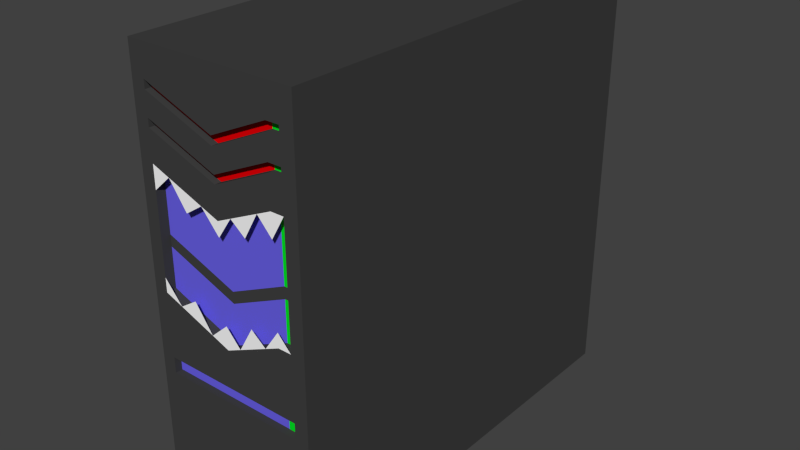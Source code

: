 # Source: dhquest-flamingserver.blend  (saved by Blender 2.76.0; exported with 4.5.12 LTS)
import bpy
from mathutils import Matrix  # noqa: F401  (used for matrix-valued properties, if any)

bpy.ops.wm.read_factory_settings(use_empty=True)
scene = bpy.context.scene
scene.name = 'Scene'

# ---- collections
col_collection_1 = bpy.data.collections.new('Collection 1'); scene.collection.children.link(col_collection_1)

# ---- materials (node trees are filled in below, after node groups)
mat_servermetal = bpy.data.materials.new('ServerMetal')
mat_servermetal.alpha_threshold = 0.0
mat_servermetal.use_transparent_shadow = False
mat_servermetal.diffuse_color = (0.05222, 0.05222, 0.05222, 1.0)
mat_servermetal.roughness = 0.5
mat_serverplastic = bpy.data.materials.new('ServerPlastic')
mat_serverplastic.alpha_threshold = 0.0
mat_serverplastic.use_transparent_shadow = False
mat_serverplastic.diffuse_color = (0.1453, 0.1207, 0.8, 1.0)
mat_serverplastic.roughness = 0.5
mat_serverplastic.specular_intensity = 0.0
mat_serverlight = bpy.data.materials.new('ServerLight')
mat_serverlight.alpha_threshold = 0.0
mat_serverlight.use_transparent_shadow = False
mat_serverlight.diffuse_color = (0.0, 0.8, 0.01879, 1.0)
mat_serverlight.roughness = 0.5
mat_serverlight.specular_intensity = 1.0
mat_boxteeth = bpy.data.materials.new('BoxTeeth')
mat_boxteeth.alpha_threshold = 0.0
mat_boxteeth.use_transparent_shadow = False
mat_boxteeth.diffuse_color = (1.0, 1.0, 1.0, 1.0)
mat_boxteeth.roughness = 0.5
mat_servereyes = bpy.data.materials.new('ServerEyes')
mat_servereyes.alpha_threshold = 0.0
mat_servereyes.use_transparent_shadow = False
mat_servereyes.diffuse_color = (0.8, 0.0, 0.002184, 1.0)
mat_servereyes.roughness = 0.5
mat_servereyes.specular_intensity = 1.0

# ---- material node trees

# ---- world
world_world = bpy.data.worlds.new('World'); scene.world = world_world
world_world.color = (0.05088, 0.05088, 0.05088)
world_world.use_sun_shadow = False
world_world.sun_shadow_jitter_overblur = 0.0
world_world.cycles.sampling_method = 'MANUAL'
world_world.cycles.sample_map_resolution = 256

# ---- meshes
me_cube_001 = bpy.data.meshes.new('Cube.001')
me_cube_001.from_pydata([(-0.32, -0.8, 0.0), (-0.32, -0.8, 1.6), (-0.32, 0.8, 0.0), (-0.32, 0.8, 1.6), (0.32, -0.8, 0.0), (0.32, -0.8, 1.6), (0.32, 0.8, 0.0), (0.32, 0.8, 1.6), (-0.32, -0.8, 0.6933), (-0.32, -0.8, 1.227), (-0.32, 0.8, 1.227), (-0.32, 0.8, 0.6933), (0.32, 0.8, 1.227), (0.32, 0.8, 0.6933), (0.32, -0.8, 1.227), (0.32, -0.8, 0.6933), (0.268, -0.7644, 0.7933), (-0.268, -0.7644, 0.7933), (-0.268, -0.7644, 1.227), (0.268, -0.7644, 1.227), (-0.268, 0.8, 1.6), (0.268, 0.8, 1.6), (-0.268, 0.8, 0.0), (0.268, 0.8, 0.0), (0.268, -0.8, 1.6), (-0.268, -0.8, 1.6), (0.268, -0.8, 0.0), (-0.268, -0.8, 0.0), (0.268, -0.8, 1.227), (-0.268, -0.8, 1.227), (-0.268, -0.8, 0.7933), (0.268, -0.8, 0.7933), (-0.268, 0.8, 1.227), (0.268, 0.8, 1.227), (0.268, 0.8, 0.6933), (-0.268, 0.8, 0.6933), (0.268, -0.7757, 1.456), (0.268, -0.7757, 1.487), (0.268, -0.7757, 1.34), (0.268, -0.7757, 1.37), (-0.268, -0.7757, 1.487), (-0.268, -0.7757, 1.456), (-0.268, -0.7757, 1.37), (-0.268, -0.7757, 1.34), (0.32, -0.8, 1.34), (0.32, -0.8, 1.37), (0.32, -0.8, 1.456), (0.32, -0.8, 1.487), (0.32, 0.8, 1.34), (0.32, 0.8, 1.37), (0.32, 0.8, 1.456), (0.32, 0.8, 1.487), (-0.32, 0.8, 1.487), (-0.32, 0.8, 1.456), (-0.32, 0.8, 1.37), (-0.32, 0.8, 1.34), (-0.32, -0.8, 1.487), (-0.32, -0.8, 1.456), (-0.32, -0.8, 1.37), (-0.32, -0.8, 1.34), (0.268, 0.8, 1.487), (0.268, 0.8, 1.456), (0.268, 0.8, 1.37), (0.268, 0.8, 1.34), (-0.268, 0.8, 1.487), (-0.268, 0.8, 1.456), (-0.268, 0.8, 1.37), (-0.268, 0.8, 1.34), (-0.268, -0.8, 1.34), (-0.268, -0.8, 1.37), (-0.268, -0.8, 1.456), (-0.268, -0.8, 1.487), (0.268, -0.8, 1.487), (0.268, -0.8, 1.456), (0.268, -0.8, 1.37), (0.268, -0.8, 1.34), (0.268, -0.774, 0.5536), (0.268, -0.774, 0.4946), (-0.268, -0.774, 0.4946), (-0.268, -0.774, 0.5536), (-0.32, 0.8, 0.4946), (-0.32, 0.8, 0.5536), (0.32, 0.8, 0.5536), (0.32, 0.8, 0.4946), (0.32, -0.8, 0.4946), (0.32, -0.8, 0.5536), (-0.32, -0.8, 0.5536), (-0.32, -0.8, 0.4946), (-0.268, -0.8, 0.5536), (-0.268, -0.8, 0.4946), (0.268, -0.8, 0.4946), (0.268, -0.8, 0.5536), (0.268, 0.8, 0.5536), (0.268, 0.8, 0.4946), (-0.268, 0.8, 0.4946), (-0.268, 0.8, 0.5536), (0.2187, -0.7644, 1.227), (0.2187, -0.7644, 0.7933), (0.2187, 0.8, 1.227), (0.2187, 0.8, 0.6933), (0.2187, 0.8, 1.6), (0.2187, -0.8, 1.227), (0.2187, -0.8, 0.7933), (0.2187, -0.8, 1.6), (0.2187, 0.8, 0.0), (0.2187, -0.8, 0.0), (0.2187, -0.774, 0.4946), (0.2187, -0.7757, 1.456), (0.2187, -0.7757, 1.487), (0.2187, -0.7757, 1.34), (0.2187, -0.7757, 1.37), (0.2187, 0.8, 1.34), (0.2187, 0.8, 1.37), (0.2187, 0.8, 1.487), (0.2187, 0.8, 1.456), (0.2187, -0.8, 1.34), (0.2187, -0.8, 1.37), (0.2187, -0.8, 1.487), (0.2187, -0.8, 1.456), (0.2187, -0.774, 0.5536), (0.2187, 0.8, 0.4946), (0.2187, 0.8, 0.5536), (0.2187, -0.8, 0.4946), (0.2187, -0.8, 0.5536), (-0.32, -0.8, 0.9392), (-0.32, -0.8, 0.9808), (-0.32, 0.8, 0.9808), (-0.32, 0.8, 0.9392), (0.32, 0.8, 0.9808), (0.32, 0.8, 0.9392), (0.32, -0.8, 0.9808), (0.32, -0.8, 0.9392), (-0.268, -0.7644, 0.9808), (-0.268, -0.7644, 0.9392), (0.268, -0.7644, 0.9808), (0.268, -0.7644, 0.9392), (0.268, 0.8, 0.9808), (0.268, 0.8, 0.9392), (-0.268, 0.8, 0.9392), (-0.268, 0.8, 0.9808), (-0.268, -0.8, 0.9808), (-0.268, -0.8, 0.9392), (0.268, -0.8, 0.9392), (0.268, -0.8, 0.9808), (0.2187, 0.8, 0.9392), (0.2187, 0.8, 0.9808), (0.2187, -0.7644, 0.9392), (0.2187, -0.7644, 0.9808), (0.0, -0.7644, 1.127), (0.0, 0.8, 0.6933), (0.0, -0.8, 1.127), (0.0, -0.8, 1.6), (0.0, -0.8, 0.0), (0.0, -0.7757, 1.387), (0.0, -0.7757, 1.27), (0.0, 0.8, 1.34), (0.0, 0.8, 1.456), (0.0, -0.8, 1.27), (0.0, -0.8, 1.387), (0.0, -0.774, 0.5536), (0.0, 0.8, 0.4946), (0.0, -0.8, 0.5536), (0.0, -0.7644, 0.6933), (0.0, 0.8, 1.227), (0.0, 0.8, 1.6), (0.0, -0.8, 0.6933), (0.0, 0.8, 0.0), (0.0, -0.774, 0.4946), (0.0, -0.7757, 1.356), (0.0, -0.7757, 1.24), (0.0, 0.8, 1.37), (0.0, 0.8, 1.487), (0.0, -0.8, 1.24), (0.0, -0.8, 1.356), (0.0, 0.8, 0.5536), (0.0, -0.8, 0.4946), (0.0, -0.7644, 0.8392), (0.0, -0.7644, 0.8808), (0.0, 0.8, 0.9392), (0.0, 0.8, 0.9808), (-0.268, -0.8, 1.227), (-0.268, -0.8, 0.7933), (0.2187, -0.8, 1.227), (0.2187, -0.8, 0.7933), (0.0, -0.8, 1.127), (0.0, -0.8, 0.6933), (-0.268, -0.8, 1.142), (-0.268, -0.8, 0.8463), (0.2187, -0.8, 1.142), (0.2187, -0.8, 0.8463), (0.0, -0.8, 1.074), (0.0, -0.8, 0.7781), (0.05466, -0.8, 0.7183), (0.1093, -0.8, 0.7433), (0.164, -0.8, 0.7683), (0.1093, -0.8, 0.8122), (-0.201, -0.8, 0.7683), (-0.134, -0.8, 0.7433), (-0.06701, -0.8, 0.7183), (-0.134, -0.8, 0.8122), (-0.06701, -0.8, 1.152), (-0.134, -0.8, 1.177), (-0.201, -0.8, 1.202), (-0.134, -0.8, 1.108), (0.164, -0.8, 1.202), (0.1093, -0.8, 1.177), (0.05466, -0.8, 1.152), (0.1093, -0.8, 1.108), (0.268, -0.8, 1.227), (0.268, -0.8, 0.7933)], [], [(11, 35, 95, 81), (155, 163, 32, 67), (15, 31, 91, 85), (124, 127, 11, 8), (0, 2, 22, 27), (68, 59, 9, 29), (5, 24, 72, 47), (176, 162, 97, 146), (49, 62, 61, 50), (14, 28, 143, 130), (25, 20, 3, 1), (137, 129, 13, 34), (55, 67, 32, 10), (29, 9, 125, 140), (137, 34, 99, 144), (5, 7, 21, 24), (12, 14, 130, 128), (89, 87, 0, 27), (8, 11, 81, 86), (13, 15, 85, 82), (30, 8, 86, 88), (26, 23, 6, 4), (109, 38, 39, 110), (102, 31, 16, 97), (100, 103, 24, 21), (166, 152, 27, 22), (102, 123, 91, 31), (149, 174, 95, 35), (54, 58, 57, 53), (150, 29, 18, 148), (146, 97, 16, 135), (96, 147, 134, 19), (66, 54, 53, 65), (103, 117, 72, 24), (116, 74, 73, 118), (58, 69, 70, 57), (21, 7, 51, 60), (74, 45, 46, 73), (59, 55, 10, 9), (170, 66, 65, 156), (25, 1, 56, 71), (1, 3, 52, 56), (3, 20, 64, 52), (164, 171, 64, 20), (45, 49, 50, 46), (48, 44, 14, 12), (115, 101, 28, 75), (63, 48, 12, 33), (7, 5, 47, 51), (59, 68, 69, 58), (71, 56, 57, 70), (55, 59, 58, 54), (56, 52, 53, 57), (67, 55, 54, 66), (52, 64, 65, 53), (155, 67, 66, 170), (113, 60, 61, 114), (75, 44, 45, 74), (47, 72, 73, 46), (44, 48, 49, 45), (51, 47, 46, 50), (73, 72, 37, 36), (118, 73, 36, 107), (48, 63, 62, 49), (60, 51, 50, 61), (44, 75, 28, 14), (153, 40, 41, 168), (157, 69, 42, 154), (71, 70, 41, 40), (75, 74, 39, 38), (69, 68, 43, 42), (158, 71, 40, 153), (115, 75, 38, 109), (106, 77, 76, 119), (160, 166, 22, 94), (122, 105, 26, 90), (83, 84, 4, 6), (80, 94, 22, 2), (84, 90, 26, 4), (34, 13, 82, 92), (93, 83, 6, 23), (160, 94, 95, 174), (90, 91, 76, 77), (87, 89, 88, 86), (83, 93, 92, 82), (94, 80, 81, 95), (90, 84, 85, 91), (84, 83, 82, 85), (80, 87, 86, 81), (87, 80, 2, 0), (88, 89, 78, 79), (161, 88, 79, 159), (122, 90, 77, 106), (175, 122, 106, 167), (91, 123, 119, 76), (93, 120, 121, 92), (175, 152, 105, 122), (93, 23, 104, 120), (167, 106, 119, 159), (172, 115, 109, 169), (72, 117, 108, 37), (74, 116, 110, 39), (37, 108, 107, 36), (173, 118, 107, 168), (171, 113, 114, 156), (63, 111, 112, 62), (172, 150, 101, 115), (21, 60, 113, 100), (62, 112, 114, 61), (157, 116, 118, 173), (151, 158, 117, 103), (28, 101, 96, 19), (34, 92, 121, 99), (165, 161, 123, 102), (23, 26, 105, 104), (164, 151, 103, 100), (165, 102, 97, 162), (169, 109, 110, 154), (33, 136, 145, 98), (29, 140, 132, 18), (63, 33, 98, 111), (141, 30, 17, 133), (163, 179, 139, 32), (148, 177, 147, 96), (143, 28, 19, 134), (178, 149, 35, 138), (129, 131, 15, 13), (31, 142, 135, 16), (141, 124, 8, 30), (127, 138, 35, 11), (33, 12, 128, 136), (131, 142, 31, 15), (10, 32, 139, 126), (176, 146, 147, 177), (137, 144, 145, 136), (141, 133, 132, 140), (143, 134, 135, 142), (178, 138, 139, 179), (129, 137, 136, 128), (146, 135, 134, 147), (127, 124, 125, 126), (138, 127, 126, 139), (131, 129, 128, 130), (142, 131, 130, 143), (124, 141, 140, 125), (9, 10, 126, 125), (144, 178, 179, 145), (133, 176, 177, 132), (144, 99, 149, 178), (18, 132, 177, 148), (98, 145, 179, 163), (43, 169, 154, 42), (30, 165, 162, 17), (20, 25, 151, 164), (30, 88, 161, 165), (25, 71, 158, 151), (69, 157, 173, 70), (68, 29, 150, 172), (64, 171, 156, 65), (70, 173, 168, 41), (68, 172, 169, 43), (78, 167, 159, 79), (89, 27, 152, 175), (89, 175, 167, 78), (123, 161, 159, 119), (120, 160, 174, 121), (120, 104, 166, 160), (117, 158, 153, 108), (116, 157, 154, 110), (108, 153, 168, 107), (111, 155, 170, 112), (100, 113, 171, 164), (112, 170, 156, 114), (101, 150, 148, 96), (99, 121, 174, 149), (104, 105, 152, 166), (133, 17, 162, 176), (111, 98, 163, 155), (196, 197, 199), (192, 193, 195), (204, 205, 207), (193, 194, 195), (197, 198, 199), (198, 185, 191), (185, 192, 191), (181, 196, 187), (201, 202, 203), (202, 180, 186), (194, 183, 189), (200, 201, 203), (184, 200, 190), (182, 204, 188), (206, 184, 190), (205, 206, 207), (182, 188, 208), (189, 183, 209)])
me_cube_001.polygons.foreach_set('material_index', [0, 0, 0, 0, 0, 0, 0, 1, 0, 0, 0, 0, 0, 0, 0, 0, 0, 0, 0, 0, 0, 0, 2, 0, 0, 0, 0, 0, 0, 0, 2, 2, 0, 0, 0, 0, 0, 0, 0, 0, 0, 0, 0, 0, 0, 0, 0, 0, 0, 0, 0, 0, 0, 0, 0, 0, 0, 0, 0, 0, 0, 0, 0, 0, 0, 0, 4, 0, 0, 0, 0, 0, 0, 2, 0, 0, 0, 0, 0, 0, 0, 0, 0, 0, 0, 0, 0, 0, 0, 0, 0, 0, 0, 0, 0, 0, 0, 0, 1, 0, 0, 0, 2, 0, 0, 0, 0, 0, 0, 0, 0, 0, 0, 0, 0, 0, 0, 4, 0, 0, 0, 0, 0, 1, 0, 0, 0, 0, 0, 0, 0, 0, 0, 0, 0, 0, 0, 0, 0, 0, 0, 0, 0, 0, 0, 0, 0, 0, 0, 1, 0, 4, 0, 0, 0, 0, 0, 0, 0, 0, 0, 1, 0, 0, 0, 0, 0, 0, 0, 4, 0, 0, 0, 0, 0, 0, 1, 0, 3, 3, 3, 3, 3, 3, 3, 3, 3, 3, 3, 3, 3, 3, 3, 3, 3, 3])
me_cube_001.materials.append(mat_servermetal)
me_cube_001.materials.append(mat_serverplastic)
me_cube_001.materials.append(mat_serverlight)
me_cube_001.materials.append(mat_boxteeth)
me_cube_001.materials.append(mat_servereyes)
me_cube_001.use_remesh_preserve_volume = False
me_cube_001.use_remesh_preserve_attributes = False
me_cube_001.use_mirror_vertex_groups = False
me_cube_001.update()

# ---- objects
ob_cube_002 = bpy.data.objects.new('Cube.002', me_cube_001)

# ---- transforms, parenting, visibility, modifiers, constraints
ob_cube_002.location = (0.0, 0.0, 0.0)
ob_cube_002.lineart.crease_threshold = 0.0

# ---- collection membership
col_collection_1.objects.link(ob_cube_002)

# ---- scene / render settings (as saved in the file)
scene.frame_start = 1; scene.frame_end = 250; scene.frame_set(1)
scene.render.engine = 'BLENDER_EEVEE_NEXT'
scene.render.resolution_percentage = 50
scene.render.dither_intensity = 0.0
scene.cycles.use_denoising = False
scene.cycles.samples = 10
scene.cycles.sampling_pattern = 'TABULATED_SOBOL'
scene.cycles.light_sampling_threshold = 0.0
scene.cycles.use_adaptive_sampling = False
scene.cycles.use_light_tree = False
scene.cycles.blur_glossy = 0.0
scene.cycles.pixel_filter_type = 'GAUSSIAN'
scene.cycles.sample_clamp_indirect = 0.0
scene.view_settings.view_transform = 'Standard'
bpy.context.view_layer.update()

# ---- added for rendering (the .blend has no active camera and no usable light): camera, sun
cam_auto = bpy.data.cameras.new('AutoCamera')
cam_auto.lens = 50.0
cam_auto.sensor_width = 36.0
cam_auto.clip_end = 1000.0
ob_auto_camera = bpy.data.objects.new('AutoCamera', cam_auto)
scene.collection.objects.link(ob_auto_camera)
ob_auto_camera.location = (2.17568, -2.61081, 2.54054)
ob_auto_camera.rotation_euler = (1.09748, -7.21219e-08, 0.694738)
scene.camera = ob_auto_camera
light_auto_sun = bpy.data.lights.new('AutoSun', 'SUN')
light_auto_sun.energy = 3.0
light_auto_sun.angle = 0.0523599
ob_auto_sun = bpy.data.objects.new('AutoSun', light_auto_sun)
scene.collection.objects.link(ob_auto_sun)
ob_auto_sun.rotation_euler = (0.872665, 0.174533, 0.523599)
bpy.context.view_layer.update()
